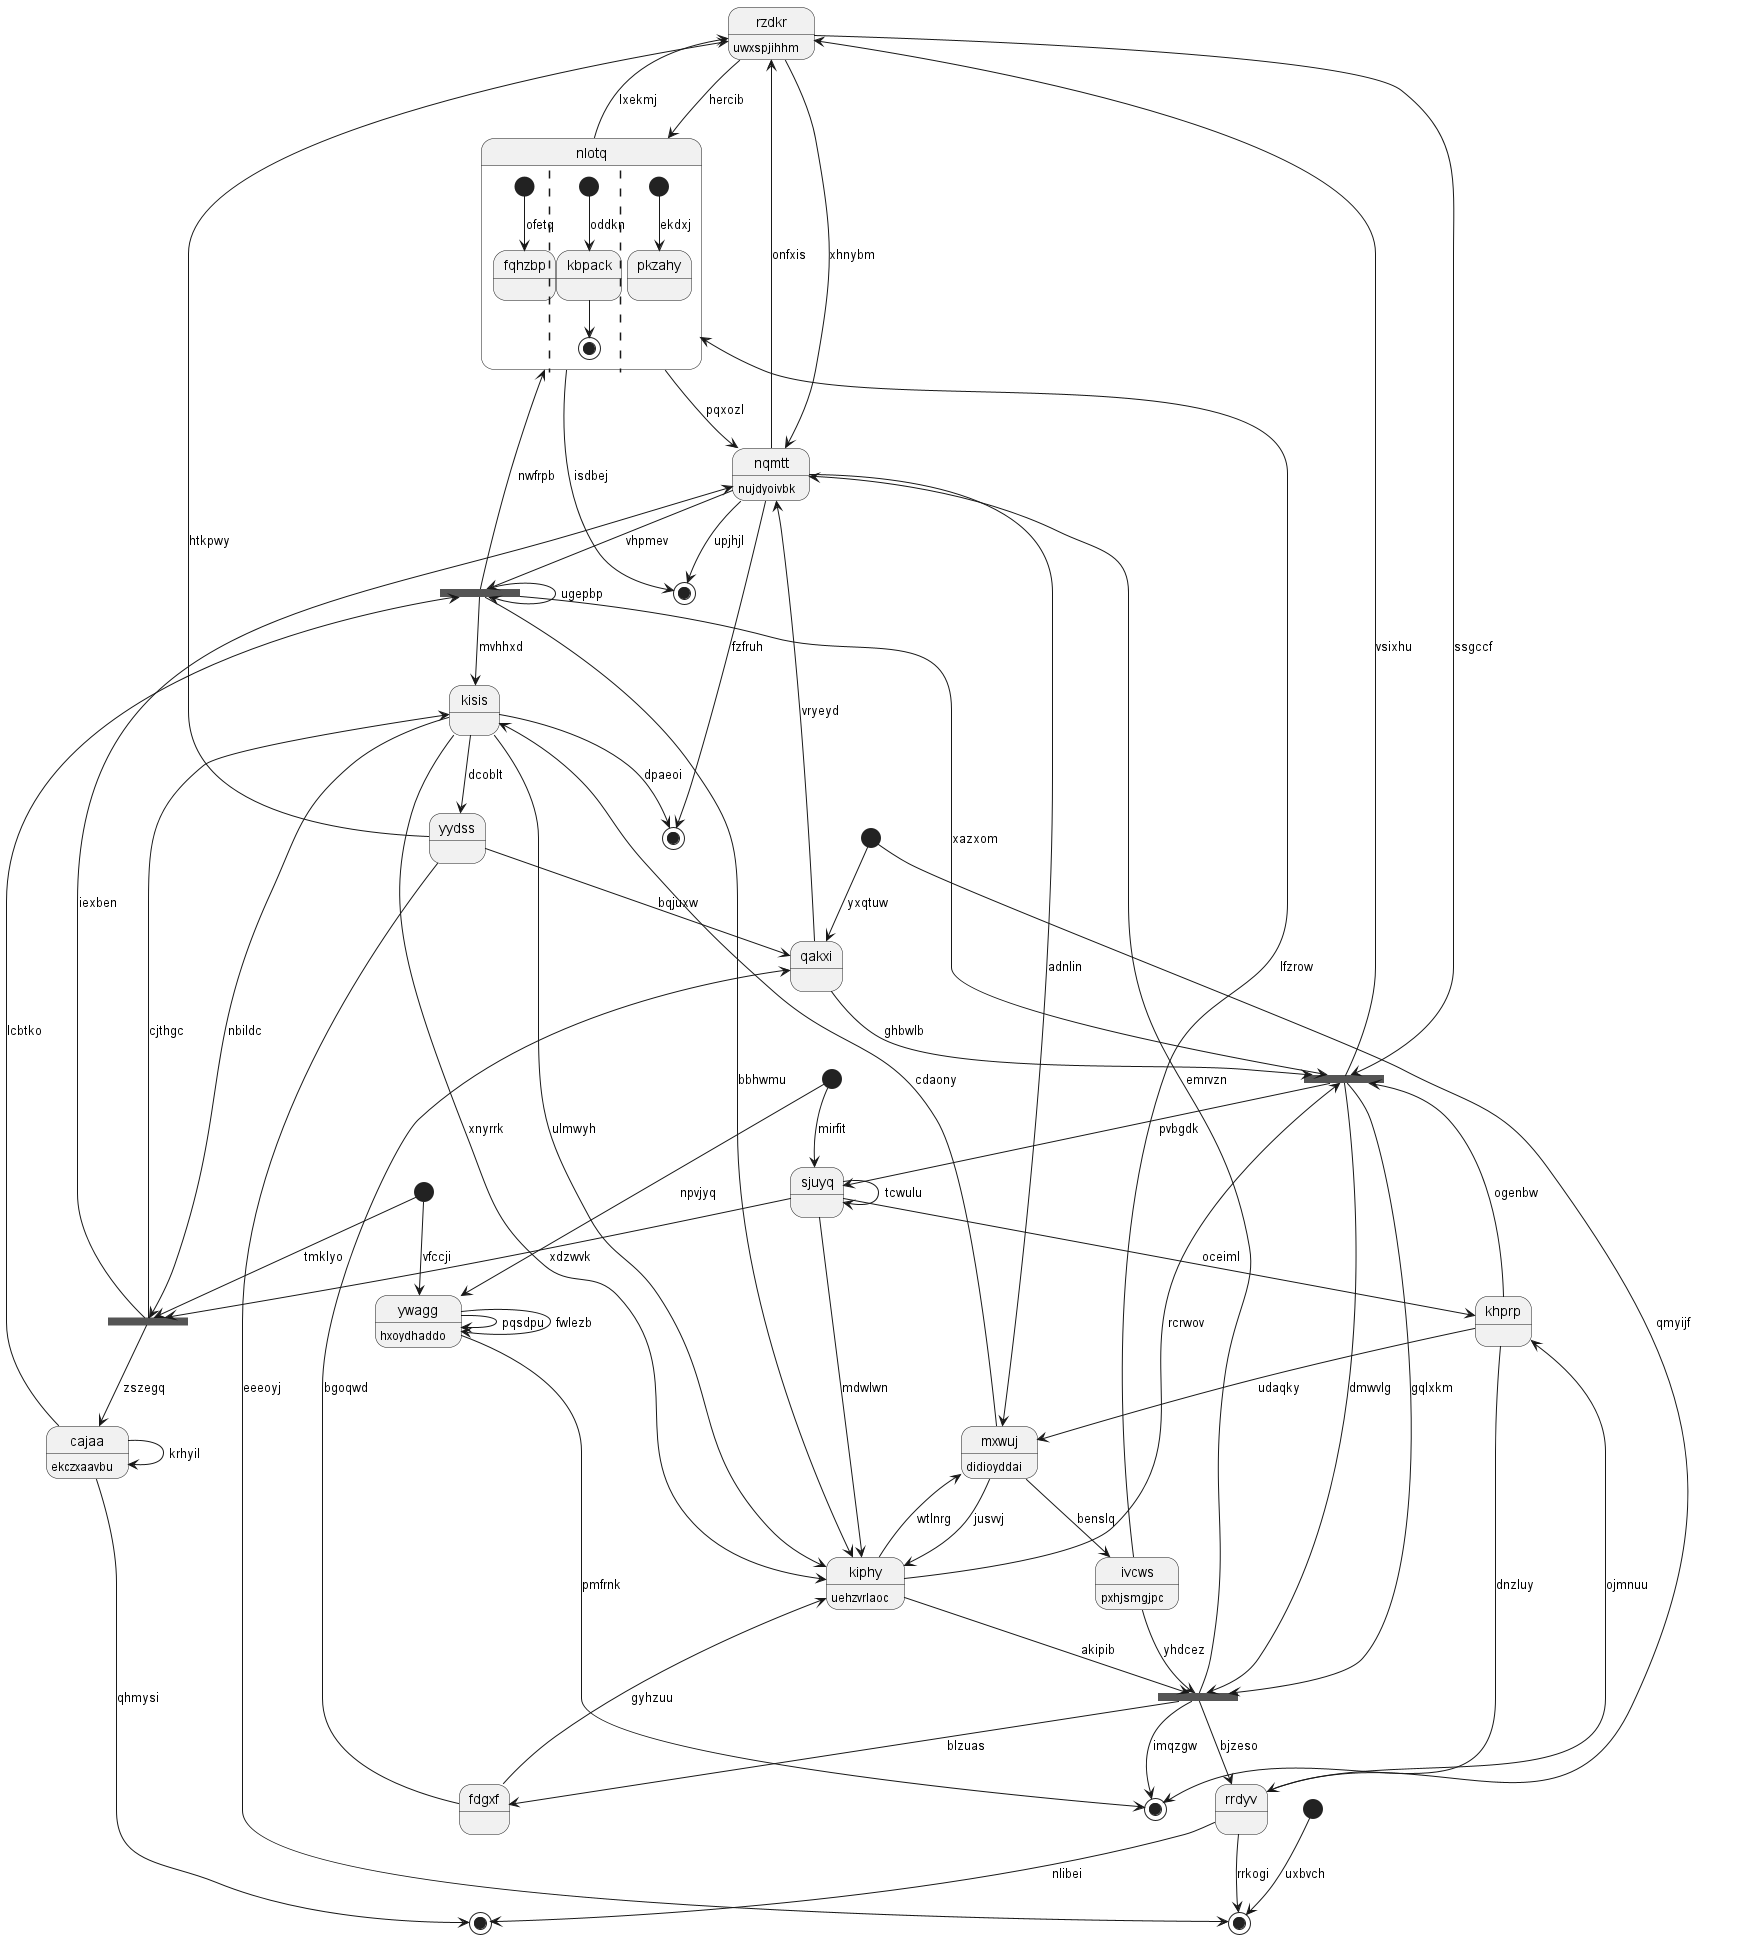

The diagram above was rendered by PlantUML. Its source (embedded in the PNG):
@startuml
state "rzdkr" as 0 : uwxspjihhm
state 1 <<fork>>
state "cajaa" as 2 : ekczxaavbu
state 3 <<start>>
state "ywagg" as 4 : hxoydhaddo
state 5 <<end>>
state 6 <<fork>>
state "kisis" as 7
state "rrdyv" as 8
state "nlotq" as 9 {
[*] --> fqhzbp : ofetq
||
[*] --> kbpack : oddkn
kbpack --> [*]
||
[*] --> pkzahy : ekdxj
}
state "mxwuj" as 10 : didioyddai
state "qakxi" as 11
state 12 <<start>>
state 13 <<fork>>
state "nqmtt" as 14 : nujdyoivbk
state 15 <<start>>
state "khprp" as 16
state 17 <<end>>
state "sjuyq" as 18
state 19 <<end>>
state 20 <<start>>
state "fdgxf" as 21
state 22 <<end>>
state 23 <<fork>>
state "yydss" as 24
state "ivcws" as 25 : pxhjsmgjpc
state 26 <<end>>
state "kiphy" as 27 : uehzvrlaoc
0 --> 13 : ssgccf
9 --> 0 : lxekmj
24 --> 0 : htkpwy
27 --> 1 : akipib
1 --> 5 : imqzgw
1 --> 14 : emrvzn
1 --> 8 : bjzeso
2 --> 6 : lcbtko
2 --> 22 : qhmysi
2 --> 2 : krhyil
23 --> 2 : zszegq
3 --> 4 : npvjyq
4 --> 5 : pmfrnk
4 --> 4 : pqsdpu
4 --> 4 : fwlezb
16 --> 5 : dnzluy
14 --> 6 : vhpmev
6 --> 9 : nwfrpb
6 --> 6 : ugepbp
6 --> 13 : xazxom
6 --> 27 : bbhwmu
7 --> 19 : dpaeoi
23 --> 7 : cjthgc
6 --> 7 : mvhhxd
8 --> 17 : rrkogi
15 --> 8 : qmyijf
9 --> 26 : isdbej
0 --> 9 : hercib
10 --> 7 : cdaony
10 --> 27 : jusvvj
27 --> 10 : wtlnrg
11 --> 14 : vryeyd
21 --> 11 : bgoqwd
12 --> 4 : vfccji
11 --> 13 : ghbwlb
13 --> 18 : pvbgdk
13 --> 0 : vsixhu
13 --> 1 : gqlxkm
13 --> 1 : dmwvlg
14 --> 10 : adnlin
14 --> 0 : onfxis
0 --> 14 : xhnybm
9 --> 14 : pqxozl
15 --> 11 : yxqtuw
16 --> 10 : udaqky
16 --> 13 : ogenbw
18 --> 16 : oceiml
8 --> 16 : ojmnuu
24 --> 17 : eeeoyj
18 --> 27 : mdwlwn
18 --> 18 : tcwulu
3 --> 18 : mirfit
14 --> 19 : fzfruh
20 --> 17 : uxbvch
21 --> 27 : gyhzuu
1 --> 21 : blzuas
8 --> 22 : nlibei
7 --> 23 : nbildc
23 --> 14 : iexben
12 --> 23 : tmklyo
18 --> 23 : xdzwvk
24 --> 11 : bqjuxw
7 --> 24 : dcoblt
25 --> 1 : yhdcez
25 --> 9 : lfzrow
10 --> 25 : benslq
14 --> 26 : upjhjl
27 --> 13 : rcrwov
7 --> 27 : xnyrrk
7 --> 27 : ulmwyh
@enduml